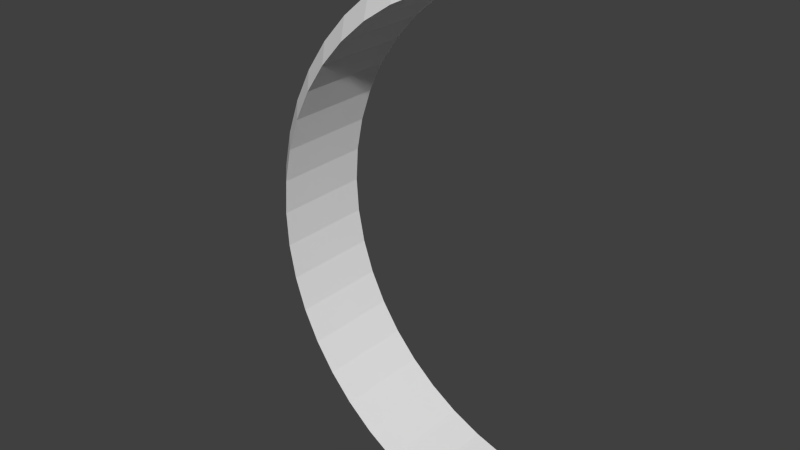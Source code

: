 # Source: halfLoopv1.blend  (saved by Blender 2.71.0; exported with 4.5.12 LTS)
import bpy
from mathutils import Matrix  # noqa: F401  (used for matrix-valued properties, if any)

bpy.ops.wm.read_factory_settings(use_empty=True)
scene = bpy.context.scene
scene.name = 'Scene'

# ---- collections
col_collection_1 = bpy.data.collections.new('Collection 1'); scene.collection.children.link(col_collection_1)

# ---- world
world_world = bpy.data.worlds.new('World'); scene.world = world_world
world_world.color = (0.05088, 0.05088, 0.05088)
world_world.use_sun_shadow = False
world_world.sun_shadow_jitter_overblur = 0.0
world_world.cycles.sampling_method = 'MANUAL'
world_world.cycles.sample_map_resolution = 256

# ---- meshes
me_torus = bpy.data.meshes.new('Torus')
me_torus.from_pydata([(1.017, 1.244, -0.02397), (1.022, 1.211, 0.101), (1.033, 1.121, 0.1925), (1.033, 1.121, -0.2405), (1.022, 1.211, -0.149), (0.8568, 1.213, -0.02397), (0.8655, 1.18, 0.101), (0.8891, 1.092, 0.1925), (0.8891, 1.092, -0.2405), (0.8655, 1.18, -0.149), (0.702, 1.16, -0.02397), (0.7148, 1.129, 0.101), (0.7498, 1.045, 0.1925), (0.7498, 1.045, -0.2405), (0.7148, 1.129, -0.149), (0.5553, 1.088, -0.02397), (0.5721, 1.059, 0.101), (0.6178, 0.9794, 0.1925), (0.6178, 0.9794, -0.2405), (0.5721, 1.059, -0.149), (0.4194, 0.9968, -0.02397), (0.4397, 0.9703, 0.101), (0.4954, 0.8977, 0.1925), (0.4954, 0.8977, -0.2405), (0.4397, 0.9703, -0.149), (0.2964, 0.889, -0.02397), (0.3201, 0.8653, 0.101), (0.3848, 0.8006, 0.1925), (0.3848, 0.8006, -0.2405), (0.3201, 0.8653, -0.149), (0.1886, 0.7661, -0.02397), (0.2152, 0.7457, 0.101), (0.2878, 0.69, 0.1925), (0.2878, 0.69, -0.2405), (0.2152, 0.7457, -0.149), (0.09777, 0.6301, -0.02397), (0.1268, 0.6134, 0.101), (0.206, 0.5676, 0.1925), (0.206, 0.5676, -0.2405), (0.1268, 0.6134, -0.149), (0.02546, 0.4835, -0.02397), (0.0564, 0.4707, 0.101), (0.1409, 0.4357, 0.1925), (0.1409, 0.4357, -0.2405), (0.0564, 0.4707, -0.149), (-0.0271, 0.3287, -0.02397), (0.005251, 0.32, 0.101), (0.09364, 0.2963, 0.1925), (0.09364, 0.2963, -0.2405), (0.005251, 0.32, -0.149), (-0.059, 0.1683, -0.02397), (-0.02579, 0.1639, 0.101), (0.06493, 0.152, 0.1925), (0.06493, 0.152, -0.2405), (-0.02579, 0.1639, -0.149), (-0.06969, 0.005146, -0.02397), (-0.0362, 0.005146, 0.101), (0.05531, 0.005146, 0.1925), (0.05531, 0.005146, -0.2405), (-0.0362, 0.005146, -0.149), (-0.059, -0.158, -0.02397), (-0.02579, -0.1536, 0.101), (0.06493, -0.1417, 0.1925), (0.06493, -0.1417, -0.2405), (-0.02579, -0.1536, -0.149), (-0.0271, -0.3184, -0.02397), (0.005251, -0.3097, 0.101), (0.09364, -0.286, 0.1925), (0.09364, -0.286, -0.2405), (0.005251, -0.3097, -0.149), (0.02546, -0.4732, -0.02397), (0.0564, -0.4604, 0.101), (0.1409, -0.4254, 0.1925), (0.1409, -0.4254, -0.2405), (0.0564, -0.4604, -0.149), (0.09777, -0.6199, -0.02397), (0.1268, -0.6031, 0.101), (0.206, -0.5574, 0.1925), (0.206, -0.5574, -0.2405), (0.1268, -0.6031, -0.149), (0.1886, -0.7558, -0.02397), (0.2152, -0.7354, 0.101), (0.2878, -0.6797, 0.1925), (0.2878, -0.6797, -0.2405), (0.2152, -0.7354, -0.149), (0.2964, -0.8787, -0.02397), (0.3201, -0.8551, 0.101), (0.3848, -0.7903, 0.1925), (0.3848, -0.7903, -0.2405), (0.3201, -0.8551, -0.149), (0.4194, -0.9865, -0.02397), (0.4397, -0.96, 0.101), (0.4954, -0.8874, 0.1925), (0.4954, -0.8874, -0.2405), (0.4397, -0.96, -0.149), (0.5553, -1.077, -0.02397), (0.5721, -1.048, 0.101), (0.6178, -0.9691, 0.1925), (0.6178, -0.9691, -0.2405), (0.5721, -1.048, -0.149), (0.702, -1.15, -0.02397), (0.7148, -1.119, 0.101), (0.7498, -1.034, 0.1925), (0.7498, -1.034, -0.2405), (0.7148, -1.119, -0.149), (0.8568, -1.202, -0.02397), (0.8655, -1.17, 0.101), (0.8891, -1.082, 0.1925), (0.8891, -1.082, -0.2405), (0.8655, -1.17, -0.149), (1.017, -1.234, -0.02397), (1.022, -1.201, 0.101), (1.033, -1.11, 0.1925), (1.033, -1.11, -0.2405), (1.022, -1.201, -0.149)], [], [(0, 5, 6, 1), (1, 6, 7, 2), (3, 8, 9, 4), (4, 9, 5, 0), (5, 10, 11, 6), (6, 11, 12, 7), (8, 13, 14, 9), (9, 14, 10, 5), (10, 15, 16, 11), (11, 16, 17, 12), (13, 18, 19, 14), (14, 19, 15, 10), (15, 20, 21, 16), (16, 21, 22, 17), (18, 23, 24, 19), (19, 24, 20, 15), (20, 25, 26, 21), (21, 26, 27, 22), (23, 28, 29, 24), (24, 29, 25, 20), (25, 30, 31, 26), (26, 31, 32, 27), (28, 33, 34, 29), (29, 34, 30, 25), (30, 35, 36, 31), (31, 36, 37, 32), (33, 38, 39, 34), (34, 39, 35, 30), (35, 40, 41, 36), (36, 41, 42, 37), (38, 43, 44, 39), (39, 44, 40, 35), (40, 45, 46, 41), (41, 46, 47, 42), (43, 48, 49, 44), (44, 49, 45, 40), (45, 50, 51, 46), (46, 51, 52, 47), (48, 53, 54, 49), (49, 54, 50, 45), (50, 55, 56, 51), (51, 56, 57, 52), (53, 58, 59, 54), (54, 59, 55, 50), (55, 60, 61, 56), (56, 61, 62, 57), (58, 63, 64, 59), (59, 64, 60, 55), (60, 65, 66, 61), (61, 66, 67, 62), (63, 68, 69, 64), (64, 69, 65, 60), (65, 70, 71, 66), (66, 71, 72, 67), (68, 73, 74, 69), (69, 74, 70, 65), (70, 75, 76, 71), (71, 76, 77, 72), (73, 78, 79, 74), (74, 79, 75, 70), (75, 80, 81, 76), (76, 81, 82, 77), (78, 83, 84, 79), (79, 84, 80, 75), (80, 85, 86, 81), (81, 86, 87, 82), (83, 88, 89, 84), (84, 89, 85, 80), (85, 90, 91, 86), (86, 91, 92, 87), (88, 93, 94, 89), (89, 94, 90, 85), (90, 95, 96, 91), (91, 96, 97, 92), (93, 98, 99, 94), (94, 99, 95, 90), (95, 100, 101, 96), (96, 101, 102, 97), (98, 103, 104, 99), (99, 104, 100, 95), (100, 105, 106, 101), (101, 106, 107, 102), (103, 108, 109, 104), (104, 109, 105, 100), (105, 110, 111, 106), (106, 111, 112, 107), (108, 113, 114, 109), (109, 114, 110, 105), (112, 113, 108, 107), (107, 108, 103, 102), (102, 103, 98, 97), (98, 93, 92, 97), (93, 88, 87, 92), (88, 83, 82, 87), (82, 83, 78, 77), (78, 73, 72, 77), (72, 73, 68, 67), (68, 63, 62, 67), (62, 63, 58, 57), (57, 58, 53, 52), (53, 48, 47, 52), (47, 48, 43, 42), (43, 38, 37, 42), (38, 33, 32, 37), (33, 28, 27, 32), (28, 23, 22, 27), (23, 18, 17, 22), (18, 13, 12, 17), (12, 13, 8, 7), (7, 8, 3, 2), (0, 1, 2, 3, 4), (110, 114, 113, 112, 111)])
me_torus.use_remesh_preserve_volume = False
me_torus.use_remesh_preserve_attributes = False
me_torus.use_mirror_vertex_groups = False
me_torus.update()

# ---- objects
ob_torus = bpy.data.objects.new('Torus', me_torus)

# ---- transforms, parenting, visibility, modifiers, constraints
ob_torus.location = (-0.01135, -0.02533, 0.0002747)
ob_torus.rotation_euler = (1.571, -0.0, 0.0)
ob_torus.lineart.crease_threshold = 0.0

# ---- collection membership
col_collection_1.objects.link(ob_torus)

# ---- scene / render settings (as saved in the file)
scene.frame_start = 1; scene.frame_end = 250; scene.frame_set(1)
scene.render.engine = 'BLENDER_EEVEE_NEXT'
scene.render.resolution_percentage = 50
scene.render.dither_intensity = 0.0
scene.cycles.use_denoising = False
scene.cycles.samples = 10
scene.cycles.sampling_pattern = 'TABULATED_SOBOL'
scene.cycles.light_sampling_threshold = 0.0
scene.cycles.use_adaptive_sampling = False
scene.cycles.use_light_tree = False
scene.cycles.blur_glossy = 0.0
scene.cycles.volume_bounces = 1
scene.cycles.pixel_filter_type = 'GAUSSIAN'
scene.cycles.sample_clamp_indirect = 0.0
scene.view_settings.view_transform = 'Standard'
bpy.context.view_layer.update()

# ---- added for rendering (the .blend has no active camera and no usable light): camera, sun
cam_auto = bpy.data.cameras.new('AutoCamera')
cam_auto.lens = 50.0
cam_auto.sensor_width = 36.0
cam_auto.clip_end = 1000.0
ob_auto_camera = bpy.data.objects.new('AutoCamera', cam_auto)
scene.collection.objects.link(ob_auto_camera)
ob_auto_camera.location = (3.01246, -3.05167, 2.03896)
ob_auto_camera.rotation_euler = (1.09748, -7.21219e-08, 0.694738)
scene.camera = ob_auto_camera
light_auto_sun = bpy.data.lights.new('AutoSun', 'SUN')
light_auto_sun.energy = 3.0
light_auto_sun.angle = 0.0523599
ob_auto_sun = bpy.data.objects.new('AutoSun', light_auto_sun)
scene.collection.objects.link(ob_auto_sun)
ob_auto_sun.rotation_euler = (0.872665, 0.174533, 0.523599)
bpy.context.view_layer.update()
